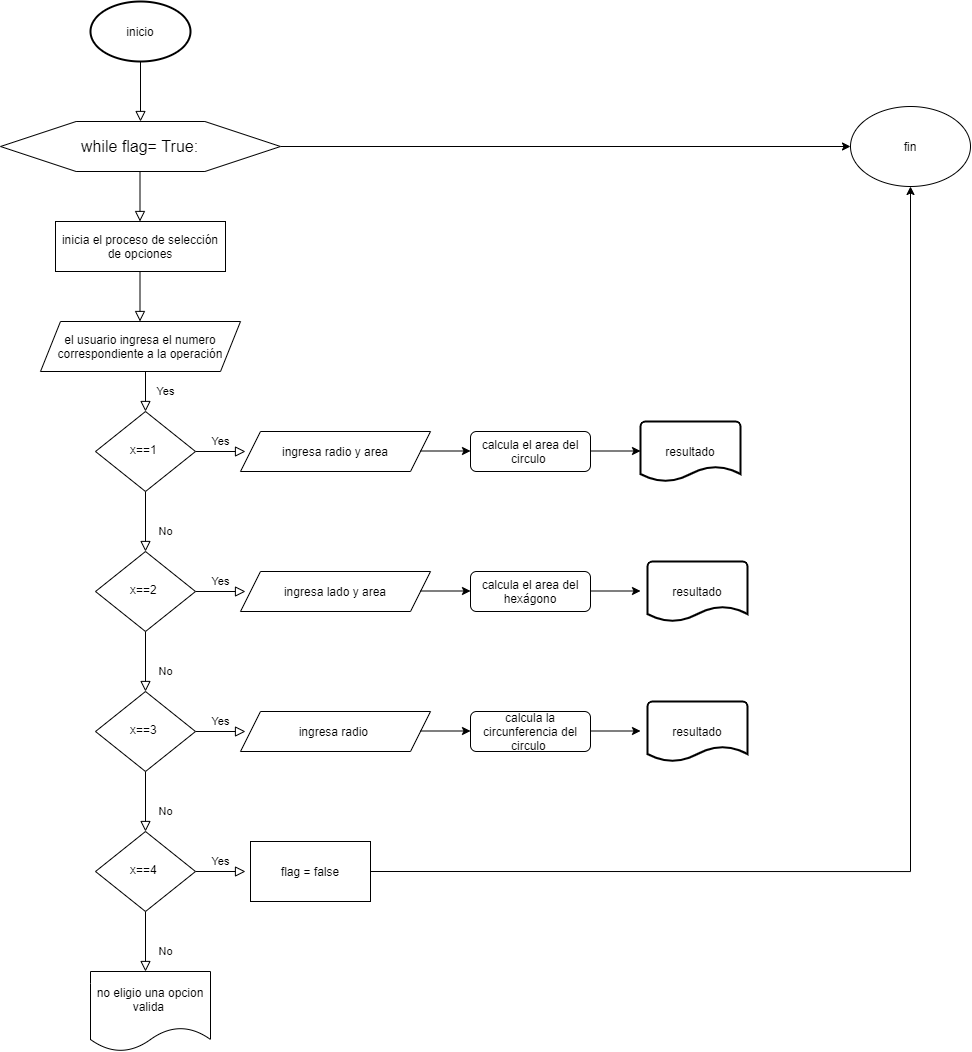

The diagram above was exported from draw.io. Its source (the exported page's mxGraphModel, read from the mxfile embedded in the PNG):
<mxGraphModel dx="1002" dy="581" grid="1" gridSize="10" guides="1" tooltips="1" connect="1" arrows="1" fold="1" page="1" pageScale="1" pageWidth="827" pageHeight="1169" math="0" shadow="0">
  <root>
    <mxCell id="WIyWlLk6GJQsqaUBKTNV-0" />
    <mxCell id="WIyWlLk6GJQsqaUBKTNV-1" parent="WIyWlLk6GJQsqaUBKTNV-0" />
    <mxCell id="WIyWlLk6GJQsqaUBKTNV-2" value="" style="rounded=0;html=1;jettySize=auto;orthogonalLoop=1;fontSize=11;endArrow=block;endFill=0;endSize=8;strokeWidth=1;shadow=0;labelBackgroundColor=none;edgeStyle=orthogonalEdgeStyle;entryX=0.5;entryY=0;entryDx=0;entryDy=0;" parent="WIyWlLk6GJQsqaUBKTNV-1" target="Tg0v8LrplabwDtA_Y9De-2" edge="1">
      <mxGeometry relative="1" as="geometry">
        <mxPoint x="220" y="120" as="sourcePoint" />
        <mxPoint x="220" y="170" as="targetPoint" />
      </mxGeometry>
    </mxCell>
    <mxCell id="WIyWlLk6GJQsqaUBKTNV-4" value="Yes" style="rounded=0;html=1;jettySize=auto;orthogonalLoop=1;fontSize=11;endArrow=block;endFill=0;endSize=8;strokeWidth=1;shadow=0;labelBackgroundColor=none;edgeStyle=orthogonalEdgeStyle;" parent="WIyWlLk6GJQsqaUBKTNV-1" target="WIyWlLk6GJQsqaUBKTNV-10" edge="1">
      <mxGeometry y="20" relative="1" as="geometry">
        <mxPoint as="offset" />
        <mxPoint x="225" y="430" as="sourcePoint" />
      </mxGeometry>
    </mxCell>
    <mxCell id="WIyWlLk6GJQsqaUBKTNV-8" value="No" style="rounded=0;html=1;jettySize=auto;orthogonalLoop=1;fontSize=11;endArrow=block;endFill=0;endSize=8;strokeWidth=1;shadow=0;labelBackgroundColor=none;edgeStyle=orthogonalEdgeStyle;" parent="WIyWlLk6GJQsqaUBKTNV-1" source="WIyWlLk6GJQsqaUBKTNV-10" edge="1">
      <mxGeometry x="0.3333" y="20" relative="1" as="geometry">
        <mxPoint as="offset" />
        <mxPoint x="225" y="610" as="targetPoint" />
      </mxGeometry>
    </mxCell>
    <mxCell id="WIyWlLk6GJQsqaUBKTNV-9" value="Yes" style="edgeStyle=orthogonalEdgeStyle;rounded=0;html=1;jettySize=auto;orthogonalLoop=1;fontSize=11;endArrow=block;endFill=0;endSize=8;strokeWidth=1;shadow=0;labelBackgroundColor=none;" parent="WIyWlLk6GJQsqaUBKTNV-1" source="WIyWlLk6GJQsqaUBKTNV-10" edge="1">
      <mxGeometry y="10" relative="1" as="geometry">
        <mxPoint as="offset" />
        <mxPoint x="325" y="510" as="targetPoint" />
      </mxGeometry>
    </mxCell>
    <mxCell id="WIyWlLk6GJQsqaUBKTNV-10" value="x==1&amp;nbsp;" style="rhombus;whiteSpace=wrap;html=1;shadow=0;fontFamily=Helvetica;fontSize=12;align=center;strokeWidth=1;spacing=6;spacingTop=-4;" parent="WIyWlLk6GJQsqaUBKTNV-1" vertex="1">
      <mxGeometry x="175" y="470" width="100" height="80" as="geometry" />
    </mxCell>
    <mxCell id="WIyWlLk6GJQsqaUBKTNV-11" value="calcula el area del circulo&amp;nbsp;" style="rounded=1;whiteSpace=wrap;html=1;fontSize=12;glass=0;strokeWidth=1;shadow=0;" parent="WIyWlLk6GJQsqaUBKTNV-1" vertex="1">
      <mxGeometry x="550" y="490" width="120" height="40" as="geometry" />
    </mxCell>
    <mxCell id="Tg0v8LrplabwDtA_Y9De-0" value="inicio" style="strokeWidth=2;html=1;shape=mxgraph.flowchart.start_1;whiteSpace=wrap;" vertex="1" parent="WIyWlLk6GJQsqaUBKTNV-1">
      <mxGeometry x="170" y="60" width="100" height="60" as="geometry" />
    </mxCell>
    <mxCell id="Tg0v8LrplabwDtA_Y9De-46" style="edgeStyle=orthogonalEdgeStyle;rounded=0;orthogonalLoop=1;jettySize=auto;html=1;exitX=1;exitY=0.5;exitDx=0;exitDy=0;entryX=0;entryY=0.5;entryDx=0;entryDy=0;" edge="1" parent="WIyWlLk6GJQsqaUBKTNV-1" source="Tg0v8LrplabwDtA_Y9De-2" target="Tg0v8LrplabwDtA_Y9De-42">
      <mxGeometry relative="1" as="geometry" />
    </mxCell>
    <mxCell id="Tg0v8LrplabwDtA_Y9De-2" value="" style="verticalLabelPosition=bottom;verticalAlign=top;html=1;shape=hexagon;perimeter=hexagonPerimeter2;arcSize=6;size=0.27;" vertex="1" parent="WIyWlLk6GJQsqaUBKTNV-1">
      <mxGeometry x="80" y="180" width="280" height="50" as="geometry" />
    </mxCell>
    <mxCell id="Tg0v8LrplabwDtA_Y9De-3" value="&lt;font style=&quot;font-size: 16px&quot;&gt;while flag= True:&lt;/font&gt;" style="text;html=1;strokeColor=none;fillColor=none;align=center;verticalAlign=middle;whiteSpace=wrap;rounded=0;" vertex="1" parent="WIyWlLk6GJQsqaUBKTNV-1">
      <mxGeometry x="152.5" y="200" width="135" height="10" as="geometry" />
    </mxCell>
    <mxCell id="Tg0v8LrplabwDtA_Y9De-4" value="" style="rounded=0;html=1;jettySize=auto;orthogonalLoop=1;fontSize=11;endArrow=block;endFill=0;endSize=8;strokeWidth=1;shadow=0;labelBackgroundColor=none;edgeStyle=orthogonalEdgeStyle;" edge="1" parent="WIyWlLk6GJQsqaUBKTNV-1">
      <mxGeometry relative="1" as="geometry">
        <mxPoint x="219.5" y="230" as="sourcePoint" />
        <mxPoint x="219.5" y="280" as="targetPoint" />
      </mxGeometry>
    </mxCell>
    <mxCell id="Tg0v8LrplabwDtA_Y9De-5" value="inicia el proceso de selección de opciones" style="rounded=0;whiteSpace=wrap;html=1;" vertex="1" parent="WIyWlLk6GJQsqaUBKTNV-1">
      <mxGeometry x="135" y="280" width="170" height="50" as="geometry" />
    </mxCell>
    <mxCell id="Tg0v8LrplabwDtA_Y9De-6" value="" style="rounded=0;html=1;jettySize=auto;orthogonalLoop=1;fontSize=11;endArrow=block;endFill=0;endSize=8;strokeWidth=1;shadow=0;labelBackgroundColor=none;edgeStyle=orthogonalEdgeStyle;" edge="1" parent="WIyWlLk6GJQsqaUBKTNV-1">
      <mxGeometry relative="1" as="geometry">
        <mxPoint x="219.5" y="330" as="sourcePoint" />
        <mxPoint x="219.5" y="380" as="targetPoint" />
      </mxGeometry>
    </mxCell>
    <mxCell id="Tg0v8LrplabwDtA_Y9De-7" value="el usuario ingresa el numero correspondiente a la operación" style="shape=parallelogram;perimeter=parallelogramPerimeter;whiteSpace=wrap;html=1;fixedSize=1;" vertex="1" parent="WIyWlLk6GJQsqaUBKTNV-1">
      <mxGeometry x="120" y="380" width="200" height="50" as="geometry" />
    </mxCell>
    <mxCell id="Tg0v8LrplabwDtA_Y9De-8" value="ingresa radio y area" style="shape=parallelogram;perimeter=parallelogramPerimeter;whiteSpace=wrap;html=1;fixedSize=1;" vertex="1" parent="WIyWlLk6GJQsqaUBKTNV-1">
      <mxGeometry x="320" y="490" width="190" height="40" as="geometry" />
    </mxCell>
    <mxCell id="Tg0v8LrplabwDtA_Y9De-10" value="" style="endArrow=classic;html=1;" edge="1" parent="WIyWlLk6GJQsqaUBKTNV-1">
      <mxGeometry width="50" height="50" relative="1" as="geometry">
        <mxPoint x="500" y="509.5" as="sourcePoint" />
        <mxPoint x="550" y="509.5" as="targetPoint" />
      </mxGeometry>
    </mxCell>
    <mxCell id="Tg0v8LrplabwDtA_Y9De-12" value="resultado" style="strokeWidth=2;html=1;shape=mxgraph.flowchart.document2;whiteSpace=wrap;size=0.25;" vertex="1" parent="WIyWlLk6GJQsqaUBKTNV-1">
      <mxGeometry x="720" y="480" width="100" height="60" as="geometry" />
    </mxCell>
    <mxCell id="Tg0v8LrplabwDtA_Y9De-14" value="" style="endArrow=classic;html=1;" edge="1" parent="WIyWlLk6GJQsqaUBKTNV-1">
      <mxGeometry width="50" height="50" relative="1" as="geometry">
        <mxPoint x="670" y="509.5" as="sourcePoint" />
        <mxPoint x="720" y="509.5" as="targetPoint" />
      </mxGeometry>
    </mxCell>
    <mxCell id="Tg0v8LrplabwDtA_Y9De-15" value="No" style="rounded=0;html=1;jettySize=auto;orthogonalLoop=1;fontSize=11;endArrow=block;endFill=0;endSize=8;strokeWidth=1;shadow=0;labelBackgroundColor=none;edgeStyle=orthogonalEdgeStyle;" edge="1" parent="WIyWlLk6GJQsqaUBKTNV-1" source="Tg0v8LrplabwDtA_Y9De-17">
      <mxGeometry x="0.3333" y="20" relative="1" as="geometry">
        <mxPoint as="offset" />
        <mxPoint x="225" y="750" as="targetPoint" />
      </mxGeometry>
    </mxCell>
    <mxCell id="Tg0v8LrplabwDtA_Y9De-16" value="Yes" style="edgeStyle=orthogonalEdgeStyle;rounded=0;html=1;jettySize=auto;orthogonalLoop=1;fontSize=11;endArrow=block;endFill=0;endSize=8;strokeWidth=1;shadow=0;labelBackgroundColor=none;" edge="1" parent="WIyWlLk6GJQsqaUBKTNV-1" source="Tg0v8LrplabwDtA_Y9De-17">
      <mxGeometry y="10" relative="1" as="geometry">
        <mxPoint as="offset" />
        <mxPoint x="325" y="650" as="targetPoint" />
      </mxGeometry>
    </mxCell>
    <mxCell id="Tg0v8LrplabwDtA_Y9De-17" value="x==2&amp;nbsp;" style="rhombus;whiteSpace=wrap;html=1;shadow=0;fontFamily=Helvetica;fontSize=12;align=center;strokeWidth=1;spacing=6;spacingTop=-4;" vertex="1" parent="WIyWlLk6GJQsqaUBKTNV-1">
      <mxGeometry x="175" y="610" width="100" height="80" as="geometry" />
    </mxCell>
    <mxCell id="Tg0v8LrplabwDtA_Y9De-18" value="calcula el area del hexágono" style="rounded=1;whiteSpace=wrap;html=1;fontSize=12;glass=0;strokeWidth=1;shadow=0;" vertex="1" parent="WIyWlLk6GJQsqaUBKTNV-1">
      <mxGeometry x="550" y="630" width="120" height="40" as="geometry" />
    </mxCell>
    <mxCell id="Tg0v8LrplabwDtA_Y9De-19" value="ingresa lado y area" style="shape=parallelogram;perimeter=parallelogramPerimeter;whiteSpace=wrap;html=1;fixedSize=1;" vertex="1" parent="WIyWlLk6GJQsqaUBKTNV-1">
      <mxGeometry x="320" y="630" width="190" height="40" as="geometry" />
    </mxCell>
    <mxCell id="Tg0v8LrplabwDtA_Y9De-20" value="" style="endArrow=classic;html=1;" edge="1" parent="WIyWlLk6GJQsqaUBKTNV-1">
      <mxGeometry width="50" height="50" relative="1" as="geometry">
        <mxPoint x="500" y="649.5" as="sourcePoint" />
        <mxPoint x="550" y="649.5" as="targetPoint" />
      </mxGeometry>
    </mxCell>
    <mxCell id="Tg0v8LrplabwDtA_Y9De-21" value="" style="endArrow=classic;html=1;" edge="1" parent="WIyWlLk6GJQsqaUBKTNV-1">
      <mxGeometry width="50" height="50" relative="1" as="geometry">
        <mxPoint x="670" y="649.5" as="sourcePoint" />
        <mxPoint x="720" y="649.5" as="targetPoint" />
      </mxGeometry>
    </mxCell>
    <mxCell id="Tg0v8LrplabwDtA_Y9De-22" value="resultado" style="strokeWidth=2;html=1;shape=mxgraph.flowchart.document2;whiteSpace=wrap;size=0.25;" vertex="1" parent="WIyWlLk6GJQsqaUBKTNV-1">
      <mxGeometry x="727" y="620" width="100" height="60" as="geometry" />
    </mxCell>
    <mxCell id="Tg0v8LrplabwDtA_Y9De-23" value="No" style="rounded=0;html=1;jettySize=auto;orthogonalLoop=1;fontSize=11;endArrow=block;endFill=0;endSize=8;strokeWidth=1;shadow=0;labelBackgroundColor=none;edgeStyle=orthogonalEdgeStyle;" edge="1" parent="WIyWlLk6GJQsqaUBKTNV-1" source="Tg0v8LrplabwDtA_Y9De-25">
      <mxGeometry x="0.3333" y="20" relative="1" as="geometry">
        <mxPoint as="offset" />
        <mxPoint x="225" y="890" as="targetPoint" />
      </mxGeometry>
    </mxCell>
    <mxCell id="Tg0v8LrplabwDtA_Y9De-24" value="Yes" style="edgeStyle=orthogonalEdgeStyle;rounded=0;html=1;jettySize=auto;orthogonalLoop=1;fontSize=11;endArrow=block;endFill=0;endSize=8;strokeWidth=1;shadow=0;labelBackgroundColor=none;" edge="1" parent="WIyWlLk6GJQsqaUBKTNV-1" source="Tg0v8LrplabwDtA_Y9De-25">
      <mxGeometry y="10" relative="1" as="geometry">
        <mxPoint as="offset" />
        <mxPoint x="325" y="790" as="targetPoint" />
      </mxGeometry>
    </mxCell>
    <mxCell id="Tg0v8LrplabwDtA_Y9De-25" value="x==3&amp;nbsp;" style="rhombus;whiteSpace=wrap;html=1;shadow=0;fontFamily=Helvetica;fontSize=12;align=center;strokeWidth=1;spacing=6;spacingTop=-4;" vertex="1" parent="WIyWlLk6GJQsqaUBKTNV-1">
      <mxGeometry x="175" y="750" width="100" height="80" as="geometry" />
    </mxCell>
    <mxCell id="Tg0v8LrplabwDtA_Y9De-26" value="calcula la circunferencia del circulo&amp;nbsp;" style="rounded=1;whiteSpace=wrap;html=1;fontSize=12;glass=0;strokeWidth=1;shadow=0;" vertex="1" parent="WIyWlLk6GJQsqaUBKTNV-1">
      <mxGeometry x="550" y="770" width="120" height="40" as="geometry" />
    </mxCell>
    <mxCell id="Tg0v8LrplabwDtA_Y9De-27" value="ingresa radio&amp;nbsp;" style="shape=parallelogram;perimeter=parallelogramPerimeter;whiteSpace=wrap;html=1;fixedSize=1;" vertex="1" parent="WIyWlLk6GJQsqaUBKTNV-1">
      <mxGeometry x="320" y="770" width="190" height="40" as="geometry" />
    </mxCell>
    <mxCell id="Tg0v8LrplabwDtA_Y9De-28" value="" style="endArrow=classic;html=1;" edge="1" parent="WIyWlLk6GJQsqaUBKTNV-1">
      <mxGeometry width="50" height="50" relative="1" as="geometry">
        <mxPoint x="500" y="789.5" as="sourcePoint" />
        <mxPoint x="550" y="789.5" as="targetPoint" />
      </mxGeometry>
    </mxCell>
    <mxCell id="Tg0v8LrplabwDtA_Y9De-29" value="" style="endArrow=classic;html=1;" edge="1" parent="WIyWlLk6GJQsqaUBKTNV-1">
      <mxGeometry width="50" height="50" relative="1" as="geometry">
        <mxPoint x="670" y="789.5" as="sourcePoint" />
        <mxPoint x="720" y="789.5" as="targetPoint" />
      </mxGeometry>
    </mxCell>
    <mxCell id="Tg0v8LrplabwDtA_Y9De-30" value="resultado" style="strokeWidth=2;html=1;shape=mxgraph.flowchart.document2;whiteSpace=wrap;size=0.25;" vertex="1" parent="WIyWlLk6GJQsqaUBKTNV-1">
      <mxGeometry x="727" y="760" width="100" height="60" as="geometry" />
    </mxCell>
    <mxCell id="Tg0v8LrplabwDtA_Y9De-31" value="No" style="rounded=0;html=1;jettySize=auto;orthogonalLoop=1;fontSize=11;endArrow=block;endFill=0;endSize=8;strokeWidth=1;shadow=0;labelBackgroundColor=none;edgeStyle=orthogonalEdgeStyle;" edge="1" parent="WIyWlLk6GJQsqaUBKTNV-1" source="Tg0v8LrplabwDtA_Y9De-33">
      <mxGeometry x="0.3333" y="20" relative="1" as="geometry">
        <mxPoint as="offset" />
        <mxPoint x="225" y="1030" as="targetPoint" />
      </mxGeometry>
    </mxCell>
    <mxCell id="Tg0v8LrplabwDtA_Y9De-32" value="Yes" style="edgeStyle=orthogonalEdgeStyle;rounded=0;html=1;jettySize=auto;orthogonalLoop=1;fontSize=11;endArrow=block;endFill=0;endSize=8;strokeWidth=1;shadow=0;labelBackgroundColor=none;" edge="1" parent="WIyWlLk6GJQsqaUBKTNV-1" source="Tg0v8LrplabwDtA_Y9De-33">
      <mxGeometry y="10" relative="1" as="geometry">
        <mxPoint as="offset" />
        <mxPoint x="325" y="930" as="targetPoint" />
      </mxGeometry>
    </mxCell>
    <mxCell id="Tg0v8LrplabwDtA_Y9De-33" value="x==4&amp;nbsp;" style="rhombus;whiteSpace=wrap;html=1;shadow=0;fontFamily=Helvetica;fontSize=12;align=center;strokeWidth=1;spacing=6;spacingTop=-4;" vertex="1" parent="WIyWlLk6GJQsqaUBKTNV-1">
      <mxGeometry x="175" y="890" width="100" height="80" as="geometry" />
    </mxCell>
    <mxCell id="Tg0v8LrplabwDtA_Y9De-47" style="edgeStyle=orthogonalEdgeStyle;rounded=0;orthogonalLoop=1;jettySize=auto;html=1;exitX=1;exitY=0.5;exitDx=0;exitDy=0;entryX=0.5;entryY=1;entryDx=0;entryDy=0;" edge="1" parent="WIyWlLk6GJQsqaUBKTNV-1" source="Tg0v8LrplabwDtA_Y9De-40" target="Tg0v8LrplabwDtA_Y9De-42">
      <mxGeometry relative="1" as="geometry" />
    </mxCell>
    <mxCell id="Tg0v8LrplabwDtA_Y9De-40" value="flag = false" style="rounded=0;whiteSpace=wrap;html=1;" vertex="1" parent="WIyWlLk6GJQsqaUBKTNV-1">
      <mxGeometry x="330" y="900" width="120" height="60" as="geometry" />
    </mxCell>
    <mxCell id="Tg0v8LrplabwDtA_Y9De-41" value="no eligio una opcion valida&amp;nbsp;" style="shape=document;whiteSpace=wrap;html=1;boundedLbl=1;" vertex="1" parent="WIyWlLk6GJQsqaUBKTNV-1">
      <mxGeometry x="170" y="1030" width="120" height="80" as="geometry" />
    </mxCell>
    <mxCell id="Tg0v8LrplabwDtA_Y9De-42" value="fin" style="ellipse;whiteSpace=wrap;html=1;" vertex="1" parent="WIyWlLk6GJQsqaUBKTNV-1">
      <mxGeometry x="930" y="165" width="120" height="80" as="geometry" />
    </mxCell>
  </root>
</mxGraphModel>